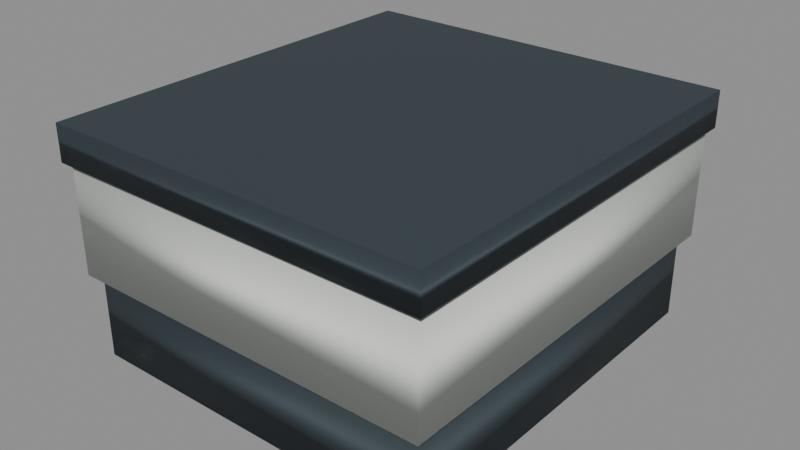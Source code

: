 # Source: crate.blend  (saved by Blender 4.5.92; exported with 4.5.12 LTS)
import bpy
from mathutils import Matrix  # noqa: F401  (used for matrix-valued properties, if any)

bpy.ops.wm.read_factory_settings(use_empty=True)
scene = bpy.context.scene
scene.name = 'Scene'

# ---- materials (node trees are filled in below, after node groups)
mat_frame_dark = bpy.data.materials.new('frame_dark')
mat_frame_dark.use_backface_culling = True
mat_frame_dark.diffuse_color = (0.0401, 0.0578, 0.0694, 1.0)
mat_body_light = bpy.data.materials.new('body_light')
mat_body_light.use_backface_culling = True
mat_body_light.diffuse_color = (0.6818, 0.714, 0.6718, 1.0)
mat_accent_warm = bpy.data.materials.new('accent_warm')
mat_accent_warm.use_backface_culling = True
mat_accent_warm.diffuse_color = (0.6712, 0.1975, 0.048, 1.0)

# ---- material node trees
mat_frame_dark.use_nodes = True; mat_frame_dark.node_tree.nodes.clear()
_N = mat_frame_dark.node_tree.nodes; _L = mat_frame_dark.node_tree.links
n0 = _N.new('ShaderNodeBsdfPrincipled'); n0.name = 'Principled BSDF'; n0.location = (10, 300)
n0.inputs[0].default_value = (0.0401, 0.0578, 0.0694, 1.0)
n0.inputs[1].default_value = 0.2
n0.inputs[2].default_value = 0.75
n1 = _N.new('ShaderNodeOutputMaterial'); n1.name = 'Material Output'; n1.location = (300, 300)
_L.new(n0.outputs[0], n1.inputs[0])
n1.is_active_output = True
mat_body_light.use_nodes = True; mat_body_light.node_tree.nodes.clear()
_N = mat_body_light.node_tree.nodes; _L = mat_body_light.node_tree.links
n0 = _N.new('ShaderNodeBsdfPrincipled'); n0.name = 'Principled BSDF'; n0.location = (10, 300)
n0.inputs[0].default_value = (0.6818, 0.714, 0.6718, 1.0)
n0.inputs[2].default_value = 0.65
n1 = _N.new('ShaderNodeOutputMaterial'); n1.name = 'Material Output'; n1.location = (300, 300)
_L.new(n0.outputs[0], n1.inputs[0])
n1.is_active_output = True
mat_accent_warm.use_nodes = True; mat_accent_warm.node_tree.nodes.clear()
_N = mat_accent_warm.node_tree.nodes; _L = mat_accent_warm.node_tree.links
n0 = _N.new('ShaderNodeBsdfPrincipled'); n0.name = 'Principled BSDF'; n0.location = (10, 300)
n0.inputs[0].default_value = (0.6712, 0.1975, 0.048, 1.0)
n0.inputs[2].default_value = 0.6
n1 = _N.new('ShaderNodeOutputMaterial'); n1.name = 'Material Output'; n1.location = (300, 300)
_L.new(n0.outputs[0], n1.inputs[0])
n1.is_active_output = True

# ---- meshes
me_crate = bpy.data.meshes.new('Crate')
me_crate.from_pydata([(-0.295, 0.325, 0.0), (0.295, 0.325, 0.0), (-0.295, 0.325, 0.14), (0.295, 0.325, 0.14), (-0.295, -0.325, 0.0), (0.295, -0.325, 0.0), (-0.295, -0.325, 0.14), (0.295, -0.325, 0.14), (-0.31, 0.34, 0.14), (0.31, 0.34, 0.14), (-0.31, 0.34, 0.32), (0.31, 0.34, 0.32), (-0.31, -0.34, 0.14), (0.31, -0.34, 0.14), (-0.31, -0.34, 0.32), (0.31, -0.34, 0.32), (-0.32, 0.35, 0.32), (0.32, 0.35, 0.32), (-0.32, 0.35, 0.38), (0.32, 0.35, 0.38), (-0.32, -0.35, 0.32), (0.32, -0.35, 0.32), (-0.32, -0.35, 0.38), (0.32, -0.35, 0.38), (0.08, 0.347, 0.245), (0.24, 0.347, 0.245), (0.08, 0.347, 0.295), (0.24, 0.347, 0.295), (0.08, 0.339, 0.245), (0.24, 0.339, 0.245), (0.08, 0.339, 0.295), (0.24, 0.339, 0.295)], [], [(0, 2, 3), (0, 3, 1), (4, 5, 7), (4, 7, 6), (4, 1, 5), (4, 0, 1), (2, 7, 3), (2, 6, 7), (0, 4, 6), (0, 6, 2), (1, 7, 5), (1, 3, 7), (8, 10, 11), (8, 11, 9), (12, 13, 15), (12, 15, 14), (12, 9, 13), (12, 8, 9), (10, 15, 11), (10, 14, 15), (8, 12, 14), (8, 14, 10), (9, 15, 13), (9, 11, 15), (16, 18, 19), (16, 19, 17), (20, 21, 23), (20, 23, 22), (20, 17, 21), (20, 16, 17), (18, 23, 19), (18, 22, 23), (16, 20, 22), (16, 22, 18), (17, 23, 21), (17, 19, 23), (24, 26, 27), (24, 27, 25), (28, 29, 31), (28, 31, 30), (28, 25, 29), (28, 24, 25), (26, 31, 27), (26, 30, 31), (24, 28, 30), (24, 30, 26), (25, 31, 29), (25, 27, 31)])
me_crate.polygons.foreach_set('use_smooth', [True] * 48)
me_crate.polygons.foreach_set('material_index', [0, 0, 0, 0, 0, 0, 0, 0, 0, 0, 0, 0, 1, 1, 1, 1, 1, 1, 1, 1, 1, 1, 1, 1, 0, 0, 0, 0, 0, 0, 0, 0, 0, 0, 0, 0, 2, 2, 2, 2, 2, 2, 2, 2, 2, 2, 2, 2])
me_crate.materials.append(mat_frame_dark)
me_crate.materials.append(mat_body_light)
me_crate.materials.append(mat_accent_warm)
me_crate.update()
me_crate.normals_split_custom_set([tuple(v) for v in zip(*[iter([-0.3995, 0.3627, -0.8419, -0.1171, 0.1063, 0.9874, 0.2129, 0.3866, 0.8973, -0.3995, 0.3627, -0.8419, 0.2129, 0.3866, 0.8973, 0.2296, 0.1042, -0.9677, -0.1151, -0.2091, -0.9711, 0.2259, -0.2051, -0.9523, 0.2259, -0.2051, 0.9523, -0.1151, -0.2091, -0.9711, 0.2259, -0.2051, 0.9523, -0.4208, -0.191, 0.8868, -0.1151, -0.2091, -0.9711, 0.2296, 0.1042, -0.9677, 0.2259, -0.2051, -0.9523, -0.1151, -0.2091, -0.9711, -0.3995, 0.3627, -0.8419, 0.2296, 0.1042, -0.9677, -0.1171, 0.1063, 0.9874, 0.2259, -0.2051, 0.9523, 0.2129, 0.3866, 0.8973, -0.1171, 0.1063, 0.9874, -0.4208, -0.191, 0.8868, 0.2259, -0.2051, 0.9523, -0.3995, 0.3627, -0.8419, -0.1151, -0.2091, -0.9711, -0.4208, -0.191, 0.8868, -0.3995, 0.3627, -0.8419, -0.4208, -0.191, 0.8868, -0.1171, 0.1063, 0.9874, 0.2296, 0.1042, -0.9677, 0.2259, -0.2051, 0.9523, 0.2259, -0.2051, -0.9523, 0.2296, 0.1042, -0.9677, 0.2129, 0.3866, 0.8973, 0.2259, -0.2051, 0.9523, -0.4566, 0.4163, -0.7863, -0.1424, 0.1298, 0.9813, 0.2486, 0.4532, 0.856, -0.4566, 0.4163, -0.7863, 0.2486, 0.4532, 0.856, 0.2766, 0.1261, -0.9527, -0.139, -0.2533, -0.9573, 0.2702, -0.2463, -0.9307, 0.2702, -0.2463, 0.9307, -0.139, -0.2533, -0.9573, 0.2702, -0.2463, 0.9307, -0.4895, -0.2231, 0.843, -0.139, -0.2533, -0.9573, 0.2766, 0.1261, -0.9527, 0.2702, -0.2463, -0.9307, -0.139, -0.2533, -0.9573, -0.4566, 0.4163, -0.7863, 0.2766, 0.1261, -0.9527, -0.1424, 0.1298, 0.9813, 0.2702, -0.2463, 0.9307, 0.2486, 0.4532, 0.856, -0.1424, 0.1298, 0.9813, -0.4895, -0.2231, 0.843, 0.2702, -0.2463, 0.9307, -0.4566, 0.4163, -0.7863, -0.139, -0.2533, -0.9573, -0.4895, -0.2231, 0.843, -0.4566, 0.4163, -0.7863, -0.4895, -0.2231, 0.843, -0.1424, 0.1298, 0.9813, 0.2766, 0.1261, -0.9527, 0.2702, -0.2463, 0.9307, 0.2702, -0.2463, -0.9307, 0.2766, 0.1261, -0.9527, 0.2486, 0.4532, 0.856, 0.2702, -0.2463, 0.9307, -0.1817, 0.1661, -0.9692, -0.04677, 0.04278, 0.998, 0.09198, 0.1682, 0.9815, -0.1817, 0.1661, -0.9692, 0.09198, 0.1682, 0.9815, 0.09318, 0.04267, -0.9947, -0.04658, -0.0853, -0.9953, 0.09294, -0.08504, -0.992, 0.09296, -0.08502, 0.992, -0.04658, -0.0853, -0.9953, 0.09296, -0.08502, 0.992, -0.1836, -0.08393, 0.9794, -0.04658, -0.0853, -0.9953, 0.09318, 0.04267, -0.9947, 0.09294, -0.08504, -0.992, -0.04658, -0.0853, -0.9953, -0.1817, 0.1661, -0.9692, 0.09318, 0.04267, -0.9947, -0.04677, 0.04278, 0.998, 0.09296, -0.08502, 0.992, 0.09198, 0.1682, 0.9815, -0.04677, 0.04278, 0.998, -0.1836, -0.08393, 0.9794, 0.09296, -0.08502, 0.992, -0.1817, 0.1661, -0.9692, -0.04658, -0.0853, -0.9953, -0.1836, -0.08393, 0.9794, -0.1817, 0.1661, -0.9692, -0.1836, -0.08393, 0.9794, -0.04677, 0.04278, 0.998, 0.09318, 0.04267, -0.9947, 0.09296, -0.08502, 0.992, 0.09294, -0.08504, -0.992, 0.09318, 0.04267, -0.9947, 0.09198, 0.1682, 0.9815, 0.09296, -0.08502, 0.992, -0.04975, 0.9956, -0.07961, -0.0475, 0.9514, 0.3044, 0.02492, 0.9965, 0.07966, -0.04975, 0.9956, -0.07961, 0.02492, 0.9965, 0.07966, 0.09475, 0.9481, -0.3034, -0.02464, -0.9871, -0.1579, 0.04931, -0.9862, -0.1578, 0.04931, -0.9862, 0.1577, -0.02464, -0.9871, -0.1579, 0.04931, -0.9862, 0.1577, -0.09823, -0.9827, 0.1572, -0.02464, -0.9871, -0.1579, 0.09475, 0.9481, -0.3034, 0.04931, -0.9862, -0.1578, -0.02464, -0.9871, -0.1579, -0.04975, 0.9956, -0.07961, 0.09475, 0.9481, -0.3034, -0.0475, 0.9514, 0.3044, 0.04931, -0.9862, 0.1577, 0.02492, 0.9965, 0.07966, -0.0475, 0.9514, 0.3044, -0.09823, -0.9827, 0.1572, 0.04931, -0.9862, 0.1577, -0.04975, 0.9956, -0.07961, -0.02464, -0.9871, -0.1579, -0.09823, -0.9827, 0.1572, -0.04975, 0.9956, -0.07961, -0.09823, -0.9827, 0.1572, -0.0475, 0.9514, 0.3044, 0.09475, 0.9481, -0.3034, 0.04931, -0.9862, 0.1577, 0.04931, -0.9862, -0.1578, 0.09475, 0.9481, -0.3034, 0.02492, 0.9965, 0.07966, 0.04931, -0.9862, 0.1577])] * 3)])

# ---- objects
ob_crate = bpy.data.objects.new('Crate', me_crate)

# ---- transforms, parenting, visibility, modifiers, constraints
ob_crate.location = (0.0, 0.0, 0.0)
ob_crate.rotation_mode = 'QUATERNION'
ob_crate.rotation_quaternion = (1.0, 0.0, 0.0, 0.0)

# ---- collection membership
scene.collection.objects.link(ob_crate)

# ---- scene / render settings (as saved in the file)
scene.frame_start = 1; scene.frame_end = 250; scene.frame_set(1)
scene.render.engine = 'BLENDER_EEVEE_NEXT'
bpy.context.view_layer.update()

# ---- added for rendering (the .blend has no active camera and no usable light): camera, sun + grey world if the file has none
cam_auto = bpy.data.cameras.new('AutoCamera')
cam_auto.lens = 50.0
cam_auto.sensor_width = 36.0
cam_auto.clip_end = 1000.0
ob_auto_camera = bpy.data.objects.new('AutoCamera', cam_auto)
scene.collection.objects.link(ob_auto_camera)
ob_auto_camera.location = (0.94536, -1.13443, 0.946288)
ob_auto_camera.rotation_euler = (1.09748, -7.21219e-08, 0.694738)
scene.camera = ob_auto_camera
light_auto_sun = bpy.data.lights.new('AutoSun', 'SUN')
light_auto_sun.energy = 3.0
light_auto_sun.angle = 0.0523599
ob_auto_sun = bpy.data.objects.new('AutoSun', light_auto_sun)
scene.collection.objects.link(ob_auto_sun)
ob_auto_sun.rotation_euler = (0.872665, 0.174533, 0.523599)
if scene.world is None:
    world_auto = bpy.data.worlds.new('AutoWorld')
    world_auto.color = (0.3, 0.3, 0.3)
    scene.world = world_auto
bpy.context.view_layer.update()
